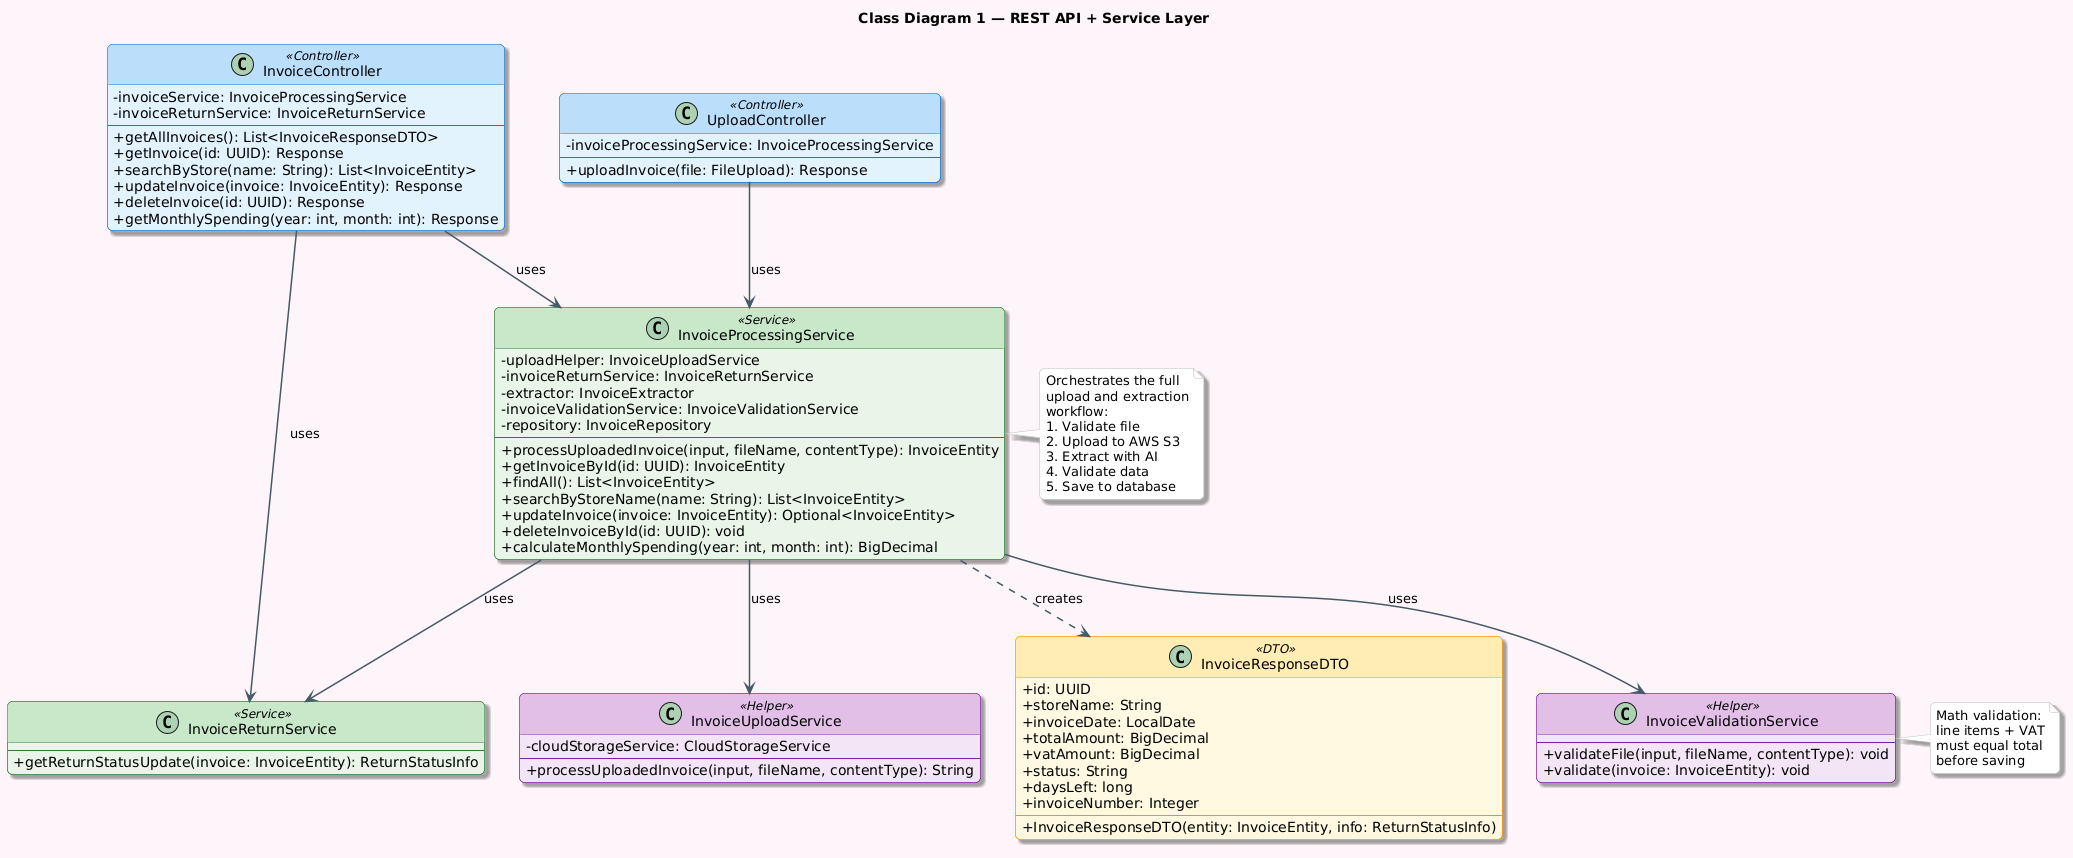

The diagram above was rendered by PlantUML. Its source (embedded in the PNG):
@startuml
' --- Color Customization ---
skinparam backgroundColor #fdf5f8
skinparam RoundCorner 10
skinparam Shadowing true
skinparam classAttributeIconSize 0
skinparam defaultFontColor #000000

' Controllers: Sky Blue (Entry Points)
skinparam class<<Controller>> {
    BackgroundColor #E3F2FD
    BorderColor #1976D2
    HeaderBackgroundColor #BBDEFB
}

' Core Services: Emerald Green (Business Logic)
skinparam class<<Service>> {
    BackgroundColor #E8F5E9
    BorderColor #2E7D32
    HeaderBackgroundColor #C8E6C9
}

' Helper/Validation Services: Soft Purple
skinparam class<<Helper>> {
    BackgroundColor #F3E5F5
    BorderColor #7B1FA2
    HeaderBackgroundColor #E1BEE7
}

' Data Transfer Objects: Amber/Yellow
skinparam class<<DTO>> {
    BackgroundColor #FFF8E1
    BorderColor #FF8F00
    HeaderBackgroundColor #FFECB3
}

' Relationship Style
skinparam arrow {
    Color #455A64
    FontColor #000000
    Thickness 1.5
}

' Notes Style
skinparam note {
    BackgroundColor #FFFFFF
    BorderColor #BDBDBD
}

title Class Diagram 1 — REST API + Service Layer

'--- CONTROLLERS ---
class UploadController <<Controller>> {
    - invoiceProcessingService: InvoiceProcessingService
    --
    + uploadInvoice(file: FileUpload): Response
}

class InvoiceController <<Controller>> {
    - invoiceService: InvoiceProcessingService
    - invoiceReturnService: InvoiceReturnService
    --
    + getAllInvoices(): List<InvoiceResponseDTO>
    + getInvoice(id: UUID): Response
    + searchByStore(name: String): List<InvoiceEntity>
    + updateInvoice(invoice: InvoiceEntity): Response
    + deleteInvoice(id: UUID): Response
    + getMonthlySpending(year: int, month: int): Response
}

'--- SERVICES ---
class InvoiceProcessingService <<Service>> {
    - uploadHelper: InvoiceUploadService
    - invoiceReturnService: InvoiceReturnService
    - extractor: InvoiceExtractor
    - invoiceValidationService: InvoiceValidationService
    - repository: InvoiceRepository
    --
    + processUploadedInvoice(input, fileName, contentType): InvoiceEntity
    + getInvoiceById(id: UUID): InvoiceEntity
    + findAll(): List<InvoiceEntity>
    + searchByStoreName(name: String): List<InvoiceEntity>
    + updateInvoice(invoice: InvoiceEntity): Optional<InvoiceEntity>
    + deleteInvoiceById(id: UUID): void
    + calculateMonthlySpending(year: int, month: int): BigDecimal
}

class InvoiceReturnService <<Service>> {
    --
    + getReturnStatusUpdate(invoice: InvoiceEntity): ReturnStatusInfo
}

class InvoiceValidationService <<Helper>> {
    --
    + validateFile(input, fileName, contentType): void
    + validate(invoice: InvoiceEntity): void
}

class InvoiceUploadService <<Helper>> {
    - cloudStorageService: CloudStorageService
    --
    + processUploadedInvoice(input, fileName, contentType): String
}

'--- DTO ---
class InvoiceResponseDTO <<DTO>> {
    + id: UUID
    + storeName: String
    + invoiceDate: LocalDate
    + totalAmount: BigDecimal
    + vatAmount: BigDecimal
    + status: String
    + daysLeft: long
    + invoiceNumber: Integer
    --
    + InvoiceResponseDTO(entity: InvoiceEntity, info: ReturnStatusInfo)
}

'--- RELATIONSHIPS ---
UploadController   --> InvoiceProcessingService : uses
InvoiceController  --> InvoiceProcessingService : uses
InvoiceController  --> InvoiceReturnService      : uses

InvoiceProcessingService --> InvoiceUploadService      : uses
InvoiceProcessingService --> InvoiceReturnService      : uses
InvoiceProcessingService --> InvoiceValidationService  : uses
InvoiceProcessingService ..> InvoiceResponseDTO        : creates

note right of InvoiceProcessingService
  Orchestrates the full
  upload and extraction
  workflow:
  1. Validate file
  2. Upload to AWS S3
  3. Extract with AI
  4. Validate data
  5. Save to database
end note

note right of InvoiceValidationService
  Math validation:
  line items + VAT
  must equal total
  before saving
end note
@enduml